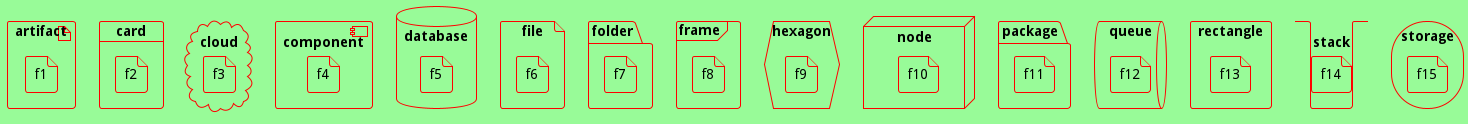

The diagram above was rendered by PlantUML. Its source (embedded in the PNG):
@startuml
<style>
componentDiagram {
BackGroundColor palegreen
LineThickness 1
LineColor red
}
</style>
artifact e1 as "artifact" {
	file f1
}
card e2 as "card" {
file f2
}
cloud e3 as "cloud" {
	file f3
}
component e4 as "component" {
file f4
}
database e5 as "database" {
	file f5
}
file e6 as "file" {
	file f6
}
folder e7 as "folder" {
	file f7
}
frame e8 as "frame" {
	file f8
}
hexagon e9 as "hexagon" {
file f9
}
node e10 as "node" {
	file f10
}
package e11 as "package" {
	file f11
}
queue e12 as "queue" {
file f12
}
rectangle e13 as "rectangle" {
	file f13
}
stack e14 as "stack" {
file f14
}
storage e15 as "storage" {
	file f15
}
@enduml